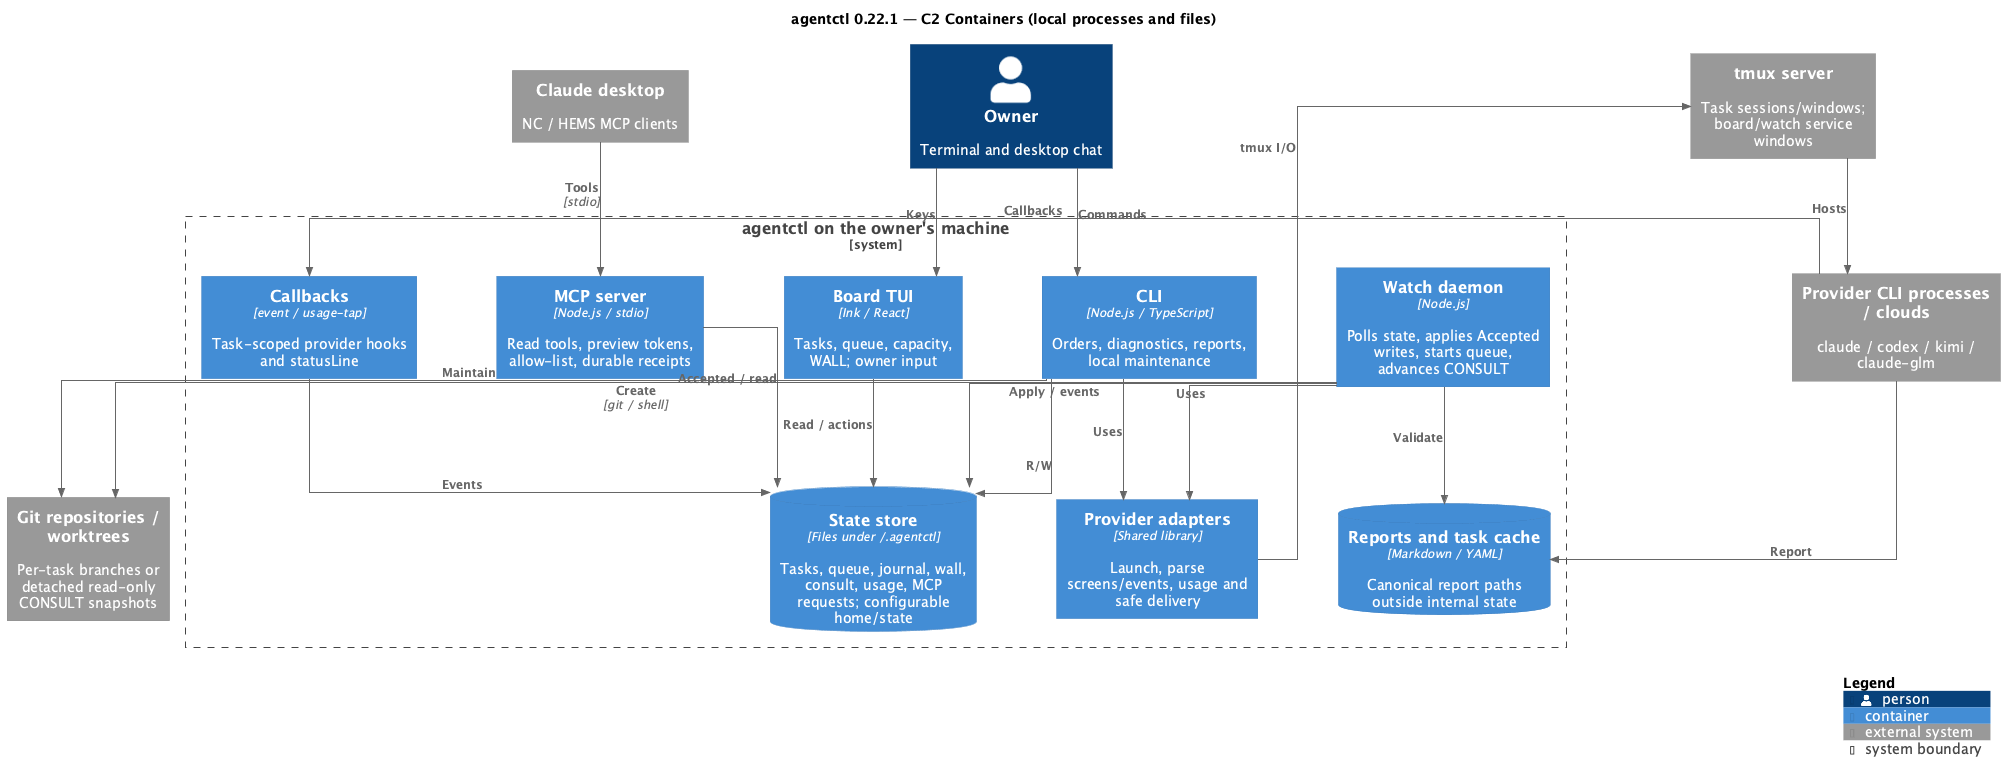

The diagram above was rendered by PlantUML. Its source (embedded in the PNG):
@startuml containers
!include <C4/C4_Container>
skinparam linetype ortho
skinparam nodesep 80
skinparam ranksep 100
title agentctl 0.22.1 — C2 Containers (local processes and files)
Person(owner, "Owner", "Terminal and desktop chat")
System_Ext(chat, "Claude desktop", "NC / HEMS MCP clients")
System_Boundary(a, "agentctl on the owner's machine") {
 Container(cli, "CLI", "Node.js / TypeScript", "Orders, diagnostics, reports, local maintenance")
 Container(board, "Board TUI", "Ink / React", "Tasks, queue, capacity, WALL; owner input")
 Container(watch, "Watch daemon", "Node.js", "Polls state, applies Accepted writes, starts queue, advances CONSULT")
 Container(mcp, "MCP server", "Node.js / stdio", "Read tools, preview tokens, allow-list, durable receipts")
 Container(adapters, "Provider adapters", "Shared library", "Launch, parse screens/events, usage and safe delivery")
 Container(hooks, "Callbacks", "event / usage-tap", "Task-scoped provider hooks and statusLine")
 ContainerDb(state, "State store", "Files under ~/.agentctl", "Tasks, queue, journal, wall, consult, usage, MCP requests; configurable home/state")
 ContainerDb(reports, "Reports and task cache", "Markdown / YAML", "Canonical report paths outside internal state")
}
System_Ext(tmux, "tmux server", "Task sessions/windows; board/watch service windows")
System_Ext(worktrees, "Git repositories / worktrees", "Per-task branches or detached read-only CONSULT snapshots")
System_Ext(providers, "Provider CLI processes / clouds", "claude / codex / kimi / claude-glm")
Rel(owner, cli, "Commands")
Rel(owner, board, "Keys")
Rel(chat, mcp, "Tools", "stdio")
Rel(cli, state, "R/W")
Rel(board, state, "Read / actions")
Rel(mcp, state, "Accepted / read")
Rel(watch, state, "Apply / events")
Rel(watch, worktrees, "Create", "git / shell")
Rel(cli, worktrees, "Maintain")
Rel(watch, adapters, "Uses")
Rel(cli, adapters, "Uses")
Rel(adapters, tmux, "tmux I/O")
Rel(tmux, providers, "Hosts")
Rel(providers, hooks, "Callbacks")
Rel(hooks, state, "Events")
Rel(providers, reports, "Report")
Rel(watch, reports, "Validate")
SHOW_LEGEND()
@enduml